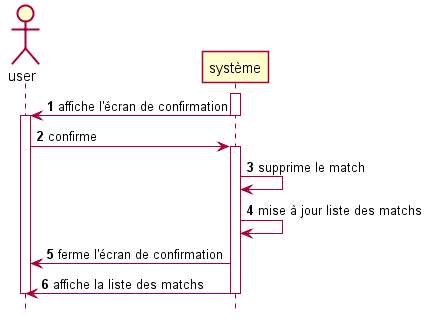

The diagram above was rendered by PlantUML. Its source (embedded in the PNG):
@startuml SSD_DELETE_MATCH
autonumber
hide footbox
skinparam shadowing false

actor user as u 
participant système as s
activate s
s -> u :affiche l'écran de confirmation
deactivate s
activate u
u -> s :confirme

activate s
s -> s :supprime le match
s -> s :mise à jour liste des matchs
s -> u :ferme l'écran de confirmation
s -> u :affiche la liste des matchs
deactivate s
deactivate u 
@enduml